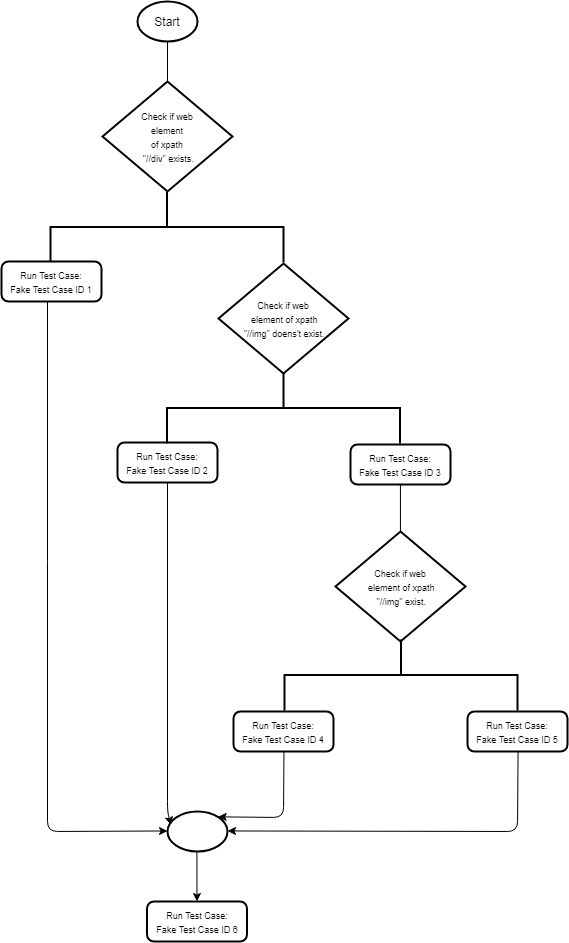

The diagram above was exported from draw.io. Its source (the exported page's mxGraphModel, read from the mxfile embedded in the PNG):
<mxGraphModel dx="1640" dy="947" grid="1" gridSize="10" guides="1" tooltips="1" connect="1" arrows="1" fold="1" page="1" pageScale="1" pageWidth="850" pageHeight="1100" math="0" shadow="0">
  <root>
    <mxCell id="0" />
    <mxCell id="1" parent="0" />
    <mxCell id="MkyyqVeezOffgOMX72pv-24" value="" style="group" vertex="1" connectable="0" parent="1">
      <mxGeometry x="154" y="20" width="566" height="940" as="geometry" />
    </mxCell>
    <mxCell id="MkyyqVeezOffgOMX72pv-1" value="Start" style="strokeWidth=2;html=1;shape=mxgraph.flowchart.start_2;whiteSpace=wrap;" vertex="1" parent="MkyyqVeezOffgOMX72pv-24">
      <mxGeometry x="136" width="60" height="40" as="geometry" />
    </mxCell>
    <mxCell id="MkyyqVeezOffgOMX72pv-2" value="" style="endArrow=none;html=1;entryX=0.5;entryY=1;entryDx=0;entryDy=0;entryPerimeter=0;exitX=0.5;exitY=0;exitDx=0;exitDy=0;exitPerimeter=0;rounded=0;" edge="1" parent="MkyyqVeezOffgOMX72pv-24" source="MkyyqVeezOffgOMX72pv-3" target="MkyyqVeezOffgOMX72pv-1">
      <mxGeometry width="50" height="50" relative="1" as="geometry">
        <mxPoint x="166" y="80" as="sourcePoint" />
        <mxPoint x="186" y="60" as="targetPoint" />
      </mxGeometry>
    </mxCell>
    <mxCell id="MkyyqVeezOffgOMX72pv-3" value="&lt;font style=&quot;font-size: 9px&quot;&gt;Check if web&lt;br&gt;&amp;nbsp;element &lt;br&gt;of xpath&lt;br&gt;&amp;nbsp;&quot;//div&quot; exists.&lt;/font&gt;" style="strokeWidth=2;html=1;shape=mxgraph.flowchart.decision;whiteSpace=wrap;" vertex="1" parent="MkyyqVeezOffgOMX72pv-24">
      <mxGeometry x="101" y="80" width="130" height="110" as="geometry" />
    </mxCell>
    <mxCell id="MkyyqVeezOffgOMX72pv-4" value="" style="strokeWidth=2;html=1;shape=mxgraph.flowchart.annotation_2;align=left;pointerEvents=1;rotation=90;" vertex="1" parent="MkyyqVeezOffgOMX72pv-24">
      <mxGeometry x="130" y="109" width="71" height="233" as="geometry" />
    </mxCell>
    <mxCell id="MkyyqVeezOffgOMX72pv-5" value="&lt;font style=&quot;font-size: 9px&quot;&gt;Run Test Case:&lt;br&gt;Fake Test Case ID 1&lt;/font&gt;&lt;br&gt;" style="rounded=1;whiteSpace=wrap;html=1;absoluteArcSize=1;arcSize=14;strokeWidth=2;" vertex="1" parent="MkyyqVeezOffgOMX72pv-24">
      <mxGeometry y="260" width="100" height="40" as="geometry" />
    </mxCell>
    <mxCell id="MkyyqVeezOffgOMX72pv-6" value="&lt;font style=&quot;font-size: 9px&quot;&gt;Run Test Case:&lt;br&gt;Fake Test Case ID 2&lt;/font&gt;&lt;br&gt;" style="rounded=1;whiteSpace=wrap;html=1;absoluteArcSize=1;arcSize=14;strokeWidth=2;" vertex="1" parent="MkyyqVeezOffgOMX72pv-24">
      <mxGeometry x="116" y="441" width="100" height="40" as="geometry" />
    </mxCell>
    <mxCell id="MkyyqVeezOffgOMX72pv-8" value="&lt;font style=&quot;font-size: 9px&quot;&gt;Check if web&lt;br&gt;&amp;nbsp;element&amp;nbsp;of xpath&lt;br&gt;&amp;nbsp;&quot;//img&quot; doens't exist.&lt;/font&gt;" style="strokeWidth=2;html=1;shape=mxgraph.flowchart.decision;whiteSpace=wrap;" vertex="1" parent="MkyyqVeezOffgOMX72pv-24">
      <mxGeometry x="217" y="262" width="130" height="110" as="geometry" />
    </mxCell>
    <mxCell id="MkyyqVeezOffgOMX72pv-9" value="" style="strokeWidth=2;html=1;shape=mxgraph.flowchart.annotation_2;align=left;pointerEvents=1;rotation=90;" vertex="1" parent="MkyyqVeezOffgOMX72pv-24">
      <mxGeometry x="246.5" y="290" width="71" height="233" as="geometry" />
    </mxCell>
    <mxCell id="MkyyqVeezOffgOMX72pv-10" value="&lt;font style=&quot;font-size: 9px&quot;&gt;Run Test Case:&lt;br&gt;Fake Test Case ID 3&lt;/font&gt;&lt;br&gt;" style="rounded=1;whiteSpace=wrap;html=1;absoluteArcSize=1;arcSize=14;strokeWidth=2;" vertex="1" parent="MkyyqVeezOffgOMX72pv-24">
      <mxGeometry x="349" y="443" width="100" height="40" as="geometry" />
    </mxCell>
    <mxCell id="MkyyqVeezOffgOMX72pv-11" value="&lt;font style=&quot;font-size: 9px&quot;&gt;Check if web&lt;br&gt;&amp;nbsp;element&amp;nbsp;of xpath&lt;br&gt;&amp;nbsp;&quot;//img&quot; exist.&lt;/font&gt;" style="strokeWidth=2;html=1;shape=mxgraph.flowchart.decision;whiteSpace=wrap;" vertex="1" parent="MkyyqVeezOffgOMX72pv-24">
      <mxGeometry x="334" y="530" width="130" height="110" as="geometry" />
    </mxCell>
    <mxCell id="MkyyqVeezOffgOMX72pv-12" value="" style="endArrow=none;html=1;entryX=0.5;entryY=1;entryDx=0;entryDy=0;exitX=0.498;exitY=0;exitDx=0;exitDy=0;exitPerimeter=0;" edge="1" parent="MkyyqVeezOffgOMX72pv-24" source="MkyyqVeezOffgOMX72pv-11" target="MkyyqVeezOffgOMX72pv-10">
      <mxGeometry width="50" height="50" relative="1" as="geometry">
        <mxPoint x="400.6896551724137" y="523.1724137931035" as="sourcePoint" />
        <mxPoint x="400.6896551724137" y="483.1724137931035" as="targetPoint" />
      </mxGeometry>
    </mxCell>
    <mxCell id="MkyyqVeezOffgOMX72pv-13" value="" style="strokeWidth=2;html=1;shape=mxgraph.flowchart.annotation_2;align=left;pointerEvents=1;rotation=90;" vertex="1" parent="MkyyqVeezOffgOMX72pv-24">
      <mxGeometry x="364" y="557" width="71" height="233" as="geometry" />
    </mxCell>
    <mxCell id="MkyyqVeezOffgOMX72pv-14" value="&lt;font style=&quot;font-size: 9px&quot;&gt;Run Test Case:&lt;br&gt;Fake Test Case ID 4&lt;/font&gt;&lt;br&gt;" style="rounded=1;whiteSpace=wrap;html=1;absoluteArcSize=1;arcSize=14;strokeWidth=2;" vertex="1" parent="MkyyqVeezOffgOMX72pv-24">
      <mxGeometry x="232" y="710" width="100" height="40" as="geometry" />
    </mxCell>
    <mxCell id="MkyyqVeezOffgOMX72pv-15" value="&lt;font style=&quot;font-size: 9px&quot;&gt;Run Test Case:&lt;br&gt;Fake Test Case ID 5&lt;/font&gt;&lt;br&gt;" style="rounded=1;whiteSpace=wrap;html=1;absoluteArcSize=1;arcSize=14;strokeWidth=2;" vertex="1" parent="MkyyqVeezOffgOMX72pv-24">
      <mxGeometry x="466" y="710" width="100" height="40" as="geometry" />
    </mxCell>
    <mxCell id="MkyyqVeezOffgOMX72pv-16" value="&lt;font style=&quot;font-size: 9px&quot;&gt;Run Test Case:&lt;br&gt;Fake Test Case ID 6&lt;/font&gt;&lt;br&gt;" style="rounded=1;whiteSpace=wrap;html=1;absoluteArcSize=1;arcSize=14;strokeWidth=2;" vertex="1" parent="MkyyqVeezOffgOMX72pv-24">
      <mxGeometry x="145.5" y="900" width="100" height="40" as="geometry" />
    </mxCell>
    <mxCell id="MkyyqVeezOffgOMX72pv-17" value="" style="strokeWidth=2;html=1;shape=mxgraph.flowchart.start_2;whiteSpace=wrap;" vertex="1" parent="MkyyqVeezOffgOMX72pv-24">
      <mxGeometry x="165.5" y="810" width="60" height="40" as="geometry" />
    </mxCell>
    <mxCell id="MkyyqVeezOffgOMX72pv-18" value="" style="endArrow=classic;html=1;entryX=0;entryY=0.5;entryDx=0;entryDy=0;entryPerimeter=0;" edge="1" parent="MkyyqVeezOffgOMX72pv-24" target="MkyyqVeezOffgOMX72pv-17">
      <mxGeometry width="50" height="50" relative="1" as="geometry">
        <mxPoint x="46" y="300" as="sourcePoint" />
        <mxPoint x="46" y="960" as="targetPoint" />
        <Array as="points">
          <mxPoint x="46" y="830" />
        </Array>
      </mxGeometry>
    </mxCell>
    <mxCell id="MkyyqVeezOffgOMX72pv-20" value="" style="endArrow=classic;html=1;exitX=0.5;exitY=1;exitDx=0;exitDy=0;entryX=0.058;entryY=0.329;entryDx=0;entryDy=0;entryPerimeter=0;" edge="1" parent="MkyyqVeezOffgOMX72pv-24" source="MkyyqVeezOffgOMX72pv-6" target="MkyyqVeezOffgOMX72pv-17">
      <mxGeometry width="50" height="50" relative="1" as="geometry">
        <mxPoint x="111" y="690" as="sourcePoint" />
        <mxPoint x="161" y="640" as="targetPoint" />
        <Array as="points">
          <mxPoint x="166" y="810" />
        </Array>
      </mxGeometry>
    </mxCell>
    <mxCell id="MkyyqVeezOffgOMX72pv-21" value="" style="endArrow=classic;html=1;exitX=0.5;exitY=1;exitDx=0;exitDy=0;entryX=0.855;entryY=0.145;entryDx=0;entryDy=0;entryPerimeter=0;" edge="1" parent="MkyyqVeezOffgOMX72pv-24" source="MkyyqVeezOffgOMX72pv-14" target="MkyyqVeezOffgOMX72pv-17">
      <mxGeometry width="50" height="50" relative="1" as="geometry">
        <mxPoint x="175.66666666666674" y="490.66666666666674" as="sourcePoint" />
        <mxPoint x="184" y="825.6666666666667" as="targetPoint" />
        <Array as="points">
          <mxPoint x="282" y="816" />
        </Array>
      </mxGeometry>
    </mxCell>
    <mxCell id="MkyyqVeezOffgOMX72pv-22" value="" style="endArrow=classic;html=1;exitX=0.5;exitY=1;exitDx=0;exitDy=0;entryX=1;entryY=0.5;entryDx=0;entryDy=0;entryPerimeter=0;" edge="1" parent="MkyyqVeezOffgOMX72pv-24" source="MkyyqVeezOffgOMX72pv-15" target="MkyyqVeezOffgOMX72pv-17">
      <mxGeometry width="50" height="50" relative="1" as="geometry">
        <mxPoint x="185.66666666666674" y="500.66666666666674" as="sourcePoint" />
        <mxPoint x="316" y="850" as="targetPoint" />
        <Array as="points">
          <mxPoint x="516" y="830" />
        </Array>
      </mxGeometry>
    </mxCell>
    <mxCell id="MkyyqVeezOffgOMX72pv-23" value="" style="endArrow=classic;html=1;exitX=0.5;exitY=1;exitDx=0;exitDy=0;exitPerimeter=0;" edge="1" parent="MkyyqVeezOffgOMX72pv-24" source="MkyyqVeezOffgOMX72pv-17" target="MkyyqVeezOffgOMX72pv-16">
      <mxGeometry width="50" height="50" relative="1" as="geometry">
        <mxPoint x="-4" y="1010" as="sourcePoint" />
        <mxPoint x="46" y="960" as="targetPoint" />
      </mxGeometry>
    </mxCell>
  </root>
</mxGraphModel>